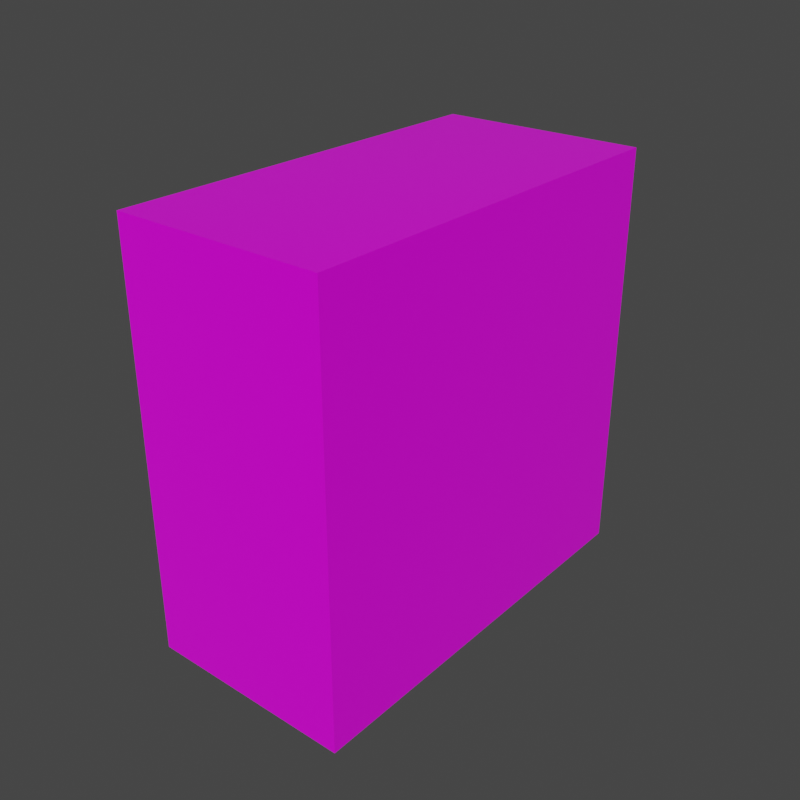 # Source: sideslab.blend  (saved by Blender 3.0.42; exported with 4.5.12 LTS)
import bpy
from mathutils import Matrix  # noqa: F401  (used for matrix-valued properties, if any)

bpy.ops.wm.read_factory_settings(use_empty=True)
scene = bpy.context.scene
scene.name = 'Scene'

# ---- collections
col_collection = bpy.data.collections.new('Collection'); scene.collection.children.link(col_collection)

# ---- images (referenced by path relative to the original .blend; pixels are not part of the script)
import os
ASSET_DIR = os.environ.get("B2B_ASSET_DIR", "")  # directory of the original .blend (textures are referenced by path, not embedded)
HERE = os.path.dirname(os.path.abspath(__file__))  # packed textures are extracted next to this script under _unpacked/

def load_image(name, relpath, width, height, colorspace="sRGB"):
    """Load a texture the original file referenced (path relative to the .blend, or extracted next to this script)."""
    p = next((c for c in (os.path.join(HERE, relpath), os.path.join(ASSET_DIR, relpath)) if relpath and os.path.exists(c)), "")
    if p:
        img = bpy.data.images.load(p, check_existing=True)
        img.name = name
    else:  # same state as the original file: an image datablock whose file is absent (Cycles renders it pink)
        img = bpy.data.images.new(name, width, height)
        img.source = "FILE"
        img.filepath = "//" + (relpath or name)
    img.colorspace_settings.name = colorspace
    return img
img_halftex_png = load_image('halftex.png', 'Textures/halftex.png', 1024, 1024, 'sRGB')

# ---- materials (node trees are filled in below, after node groups)
mat_halftex = bpy.data.materials.new('halftex')
mat_halftex.alpha_threshold = 0.0
mat_halftex.line_color = (0.0, 0.0, 0.0, 1.0)

# ---- material node trees
mat_halftex.use_nodes = True; mat_halftex.node_tree.nodes.clear()
_N = mat_halftex.node_tree.nodes; _L = mat_halftex.node_tree.links
n0 = _N.new('ShaderNodeOutputMaterial'); n0.name = 'Material Output'; n0.location = (300, 300)
n1 = _N.new('ShaderNodeBsdfPrincipled'); n1.name = 'Principled BSDF'; n1.location = (10, 300)
n1.distribution = 'GGX'
n1.subsurface_method = 'BURLEY'
n1.inputs[2].default_value = 0.25
n1.inputs[3].default_value = 1.45
n1.inputs[27].default_value = (0.0, 0.0, 0.0, 1.0)
n1.inputs[28].default_value = 1.0
n2 = _N.new('ShaderNodeMapping'); n2.name = 'Mapping'; n2.location = (-428, 256)
n3 = _N.new('ShaderNodeTexImage'); n3.name = 'Image Texture'; n3.location = (-259, 220)
n3.image = img_halftex_png
n3.interpolation = 'Closest'
n4 = _N.new('ShaderNodeTexCoord'); n4.name = 'Texture Coordinate'; n4.location = (-596, 289)
_L.new(n1.outputs[0], n0.inputs[0])
_L.new(n2.outputs[0], n3.inputs[0])
_L.new(n3.outputs[0], n1.inputs[0])
_L.new(n4.outputs[2], n2.inputs[0])
n0.is_active_output = True

# ---- world
world_world = bpy.data.worlds.new('World'); scene.world = world_world
world_world.use_nodes = True; world_world.node_tree.nodes.clear()
_N = world_world.node_tree.nodes; _L = world_world.node_tree.links
n0 = _N.new('ShaderNodeOutputWorld'); n0.name = 'World Output'; n0.location = (300, 300)
n1 = _N.new('ShaderNodeBackground'); n1.name = 'Background'; n1.location = (10, 300)
n1.inputs[0].default_value = (0.05088, 0.05088, 0.05088, 1.0)
_L.new(n1.outputs[0], n0.inputs[0])
n0.is_active_output = True
world_world.color = (0.05088, 0.05088, 0.05088)
world_world.use_sun_shadow = False
world_world.sun_shadow_jitter_overblur = 0.0

# ---- meshes
me_cube_001 = bpy.data.meshes.new('Cube.001')
me_cube_001.from_pydata([(1.0, 1.0, 0.5), (1.0, 1.0, -0.5), (1.0, -1.0, 0.5), (1.0, -1.0, -0.5), (-1.0, 1.0, 0.5), (-1.0, 1.0, -0.5), (-1.0, -1.0, 0.5), (-1.0, -1.0, -0.5), (1.0, 1.0, 0.0), (-1.0, -1.0, 0.0), (1.0, -1.0, 0.0), (-1.0, 1.0, 0.0)], [], [(0, 4, 6, 2), (10, 2, 6, 9), (9, 6, 4, 11), (5, 1, 3, 7), (8, 0, 2, 10), (11, 4, 0, 8), (5, 11, 8, 1), (1, 8, 10, 3), (7, 9, 11, 5), (3, 10, 9, 7)])
_uv = me_cube_001.uv_layers.new(name='UVMap')
_uv.uv.foreach_set('vector', [0.6667, 0.0, 0.8333, 0.0, 0.8333, 0.3333, 0.6667, 0.3333, 1.0, 0.3333, 0.8333, 0.3333, 0.8333, 0.1667, 1.0, 0.1667, 1.0, 0.3333, 0.8333, 0.3333, 0.8333, 0.0, 1.0, 0.0, 0.05, 0.2667, 0.05, 0.05, 0.2667, 0.05, 0.2667, 0.2667, 0.3333, 0.0, 0.5, 0.0, 0.5, 0.3333, 0.3333, 0.3333, 1.0, 0.3333, 0.8333, 0.3333, 0.8333, 0.1667, 1.0, 0.1667, 0.05, 0.2667, 0.0, 0.2667, 0.0, 0.05, 0.05, 0.05, 0.05, 0.05, 0.05, 0.0, 0.2667, 0.0, 0.2667, 0.05, 0.2667, 0.2667, 0.2667, 0.3167, 0.05, 0.3167, 0.05, 0.2667, 0.2667, 0.05, 0.3167, 0.05, 0.3167, 0.2667, 0.2667, 0.2667])
me_cube_001.materials.append(mat_halftex)
me_cube_001.use_remesh_preserve_volume = False
me_cube_001.use_remesh_preserve_attributes = False
me_cube_001.use_mirror_vertex_groups = False
me_cube_001.update()

# ---- objects
ob_halfcube = bpy.data.objects.new('Halfcube', me_cube_001)

# ---- transforms, parenting, visibility, modifiers, constraints
ob_halfcube.location = (0.0, 0.0, 0.0)
ob_halfcube.scale = (0.5, 1.0, 2.0)
ob_halfcube.lock_rotations_4d = False
ob_halfcube.empty_display_type = 'ARROWS'
ob_halfcube.lineart.crease_threshold = 0.0

# ---- collection membership
col_collection.objects.link(ob_halfcube)

# ---- scene / render settings (as saved in the file)
scene.frame_start = 1; scene.frame_end = 250; scene.frame_set(1)
scene.render.engine = 'CYCLES'
scene.render.resolution_x = 1080
scene.cycles.sampling_pattern = 'TABULATED_SOBOL'
scene.cycles.use_light_tree = False
scene.view_settings.view_transform = 'Filmic'
bpy.context.view_layer.update()

# ---- added for rendering (the .blend has no active camera and no usable light): camera, sun
cam_auto = bpy.data.cameras.new('AutoCamera')
cam_auto.lens = 50.0
cam_auto.sensor_width = 36.0
cam_auto.clip_end = 1000.0
ob_auto_camera = bpy.data.objects.new('AutoCamera', cam_auto)
scene.collection.objects.link(ob_auto_camera)
ob_auto_camera.location = (2.77567, -3.33081, 2.22054)
ob_auto_camera.rotation_euler = (1.09748, -7.21219e-08, 0.694738)
scene.camera = ob_auto_camera
light_auto_sun = bpy.data.lights.new('AutoSun', 'SUN')
light_auto_sun.energy = 3.0
light_auto_sun.angle = 0.0523599
ob_auto_sun = bpy.data.objects.new('AutoSun', light_auto_sun)
scene.collection.objects.link(ob_auto_sun)
ob_auto_sun.rotation_euler = (0.872665, 0.174533, 0.523599)
bpy.context.view_layer.update()
